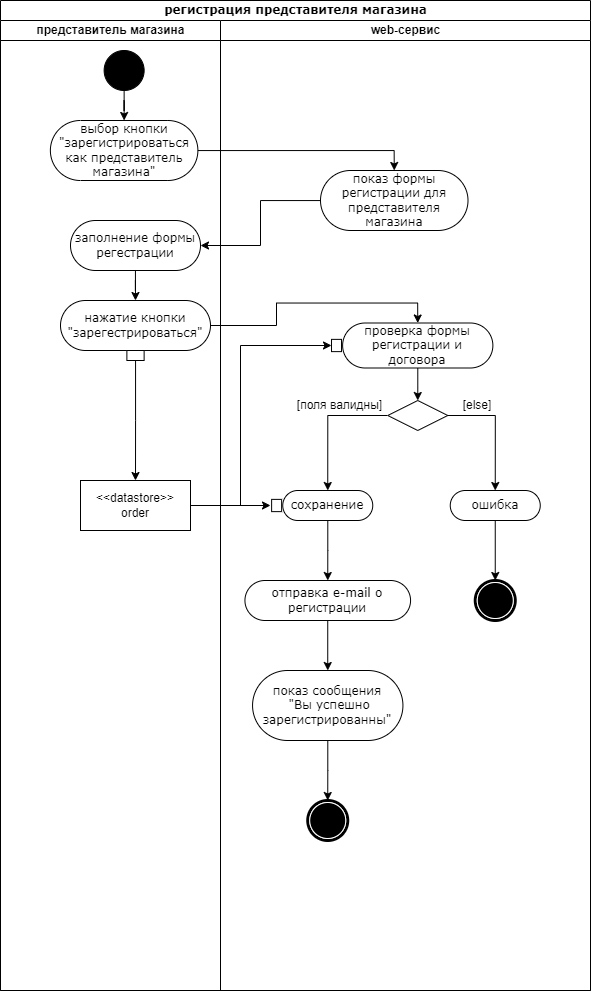

The diagram above was exported from draw.io. Its source (the exported page's mxGraphModel, read from the mxfile embedded in the PNG):
<mxGraphModel dx="1254" dy="719" grid="1" gridSize="10" guides="1" tooltips="1" connect="1" arrows="1" fold="1" page="1" pageScale="1" pageWidth="850" pageHeight="1100" background="none" math="0" shadow="0">
  <root>
    <mxCell id="0" />
    <mxCell id="1" parent="0" />
    <mxCell id="1c1d494c118603dd-1" value="регистрация представителя магазина" style="swimlane;html=1;childLayout=stackLayout;startSize=20;rounded=0;shadow=0;comic=0;labelBackgroundColor=none;strokeWidth=1;fontFamily=Verdana;fontSize=12;align=center;" parent="1" vertex="1">
      <mxGeometry x="40" y="20" width="590" height="990" as="geometry" />
    </mxCell>
    <mxCell id="1c1d494c118603dd-3" value="представитель магазина" style="swimlane;html=1;startSize=20;" parent="1c1d494c118603dd-1" vertex="1">
      <mxGeometry y="20" width="220" height="970" as="geometry" />
    </mxCell>
    <mxCell id="czTQUKRIAOiys3AA2JIJ-3" value="нажатие кнопки &quot;зарегестрироваться&quot;" style="rounded=1;whiteSpace=wrap;html=1;shadow=0;comic=0;labelBackgroundColor=none;strokeWidth=1;fontFamily=Verdana;fontSize=12;align=center;arcSize=50;" vertex="1" parent="1c1d494c118603dd-3">
      <mxGeometry x="60" y="280" width="150" height="50" as="geometry" />
    </mxCell>
    <mxCell id="czTQUKRIAOiys3AA2JIJ-4" value="" style="rounded=0;whiteSpace=wrap;html=1;" vertex="1" parent="1c1d494c118603dd-3">
      <mxGeometry x="126.38" y="330" width="17.25" height="10" as="geometry" />
    </mxCell>
    <mxCell id="czTQUKRIAOiys3AA2JIJ-34" style="edgeStyle=orthogonalEdgeStyle;rounded=0;orthogonalLoop=1;jettySize=auto;html=1;" edge="1" parent="1c1d494c118603dd-3" source="czTQUKRIAOiys3AA2JIJ-14">
      <mxGeometry relative="1" as="geometry">
        <mxPoint x="270" y="485" as="targetPoint" />
      </mxGeometry>
    </mxCell>
    <mxCell id="czTQUKRIAOiys3AA2JIJ-14" value="&amp;lt;&amp;lt;datastore&amp;gt;&amp;gt;&lt;br&gt;order" style="rounded=0;whiteSpace=wrap;html=1;" vertex="1" parent="1c1d494c118603dd-3">
      <mxGeometry x="80" y="460" width="110" height="50" as="geometry" />
    </mxCell>
    <mxCell id="czTQUKRIAOiys3AA2JIJ-7" style="edgeStyle=orthogonalEdgeStyle;rounded=0;orthogonalLoop=1;jettySize=auto;html=1;entryX=0.5;entryY=0;entryDx=0;entryDy=0;" edge="1" parent="1c1d494c118603dd-3" source="czTQUKRIAOiys3AA2JIJ-4" target="czTQUKRIAOiys3AA2JIJ-14">
      <mxGeometry relative="1" as="geometry" />
    </mxCell>
    <mxCell id="czTQUKRIAOiys3AA2JIJ-36" style="edgeStyle=orthogonalEdgeStyle;rounded=0;orthogonalLoop=1;jettySize=auto;html=1;entryX=0.5;entryY=0;entryDx=0;entryDy=0;" edge="1" parent="1c1d494c118603dd-3" source="czTQUKRIAOiys3AA2JIJ-30" target="czTQUKRIAOiys3AA2JIJ-35">
      <mxGeometry relative="1" as="geometry" />
    </mxCell>
    <mxCell id="czTQUKRIAOiys3AA2JIJ-30" value="" style="ellipse;whiteSpace=wrap;html=1;rounded=0;shadow=0;comic=0;labelBackgroundColor=none;strokeWidth=1;fillColor=#000000;fontFamily=Verdana;fontSize=12;align=center;" vertex="1" parent="1c1d494c118603dd-3">
      <mxGeometry x="103.63" y="30" width="40" height="40" as="geometry" />
    </mxCell>
    <mxCell id="czTQUKRIAOiys3AA2JIJ-35" value="выбор кнопки &quot;зарегистрироваться как представитель магазина&quot;" style="rounded=1;whiteSpace=wrap;html=1;shadow=0;comic=0;labelBackgroundColor=none;strokeWidth=1;fontFamily=Verdana;fontSize=12;align=center;arcSize=50;" vertex="1" parent="1c1d494c118603dd-3">
      <mxGeometry x="49.879999999999995" y="100" width="147.5" height="60" as="geometry" />
    </mxCell>
    <mxCell id="czTQUKRIAOiys3AA2JIJ-20" style="edgeStyle=orthogonalEdgeStyle;rounded=0;orthogonalLoop=1;jettySize=auto;html=1;" edge="1" parent="1c1d494c118603dd-1" source="czTQUKRIAOiys3AA2JIJ-14" target="czTQUKRIAOiys3AA2JIJ-17">
      <mxGeometry relative="1" as="geometry">
        <Array as="points">
          <mxPoint x="240" y="505" />
          <mxPoint x="240" y="345" />
        </Array>
      </mxGeometry>
    </mxCell>
    <mxCell id="czTQUKRIAOiys3AA2JIJ-32" style="edgeStyle=orthogonalEdgeStyle;rounded=0;orthogonalLoop=1;jettySize=auto;html=1;entryX=0.5;entryY=0;entryDx=0;entryDy=0;" edge="1" parent="1c1d494c118603dd-1" source="czTQUKRIAOiys3AA2JIJ-3" target="czTQUKRIAOiys3AA2JIJ-10">
      <mxGeometry relative="1" as="geometry" />
    </mxCell>
    <mxCell id="czTQUKRIAOiys3AA2JIJ-37" style="edgeStyle=orthogonalEdgeStyle;rounded=0;orthogonalLoop=1;jettySize=auto;html=1;entryX=0.5;entryY=0;entryDx=0;entryDy=0;" edge="1" parent="1c1d494c118603dd-1" source="czTQUKRIAOiys3AA2JIJ-35" target="czTQUKRIAOiys3AA2JIJ-8">
      <mxGeometry relative="1" as="geometry" />
    </mxCell>
    <mxCell id="1c1d494c118603dd-4" value="web-сервис" style="swimlane;html=1;startSize=20;" parent="1c1d494c118603dd-1" vertex="1">
      <mxGeometry x="220" y="20" width="370" height="970" as="geometry" />
    </mxCell>
    <mxCell id="czTQUKRIAOiys3AA2JIJ-8" value="показ формы регистрации для представителя магазина" style="rounded=1;whiteSpace=wrap;html=1;shadow=0;comic=0;labelBackgroundColor=none;strokeWidth=1;fontFamily=Verdana;fontSize=12;align=center;arcSize=50;" vertex="1" parent="1c1d494c118603dd-4">
      <mxGeometry x="100" y="150" width="147.5" height="60" as="geometry" />
    </mxCell>
    <mxCell id="czTQUKRIAOiys3AA2JIJ-10" value="проверка формы регистрации и договора" style="rounded=1;whiteSpace=wrap;html=1;shadow=0;comic=0;labelBackgroundColor=none;strokeWidth=1;fontFamily=Verdana;fontSize=12;align=center;arcSize=50;" vertex="1" parent="1c1d494c118603dd-4">
      <mxGeometry x="122.11999999999999" y="302.5" width="150.25" height="45" as="geometry" />
    </mxCell>
    <mxCell id="czTQUKRIAOiys3AA2JIJ-17" value="" style="rounded=0;whiteSpace=wrap;html=1;rotation=90;" vertex="1" parent="1c1d494c118603dd-4">
      <mxGeometry x="109.88" y="320" width="12.25" height="10" as="geometry" />
    </mxCell>
    <mxCell id="czTQUKRIAOiys3AA2JIJ-33" value="" style="rounded=0;whiteSpace=wrap;html=1;rotation=90;" vertex="1" parent="1c1d494c118603dd-4">
      <mxGeometry x="50" y="480" width="12.25" height="10" as="geometry" />
    </mxCell>
    <mxCell id="czTQUKRIAOiys3AA2JIJ-1" style="edgeStyle=orthogonalEdgeStyle;rounded=0;orthogonalLoop=1;jettySize=auto;html=1;entryX=0.5;entryY=0;entryDx=0;entryDy=0;" edge="1" parent="1" source="czTQUKRIAOiys3AA2JIJ-2" target="czTQUKRIAOiys3AA2JIJ-3">
      <mxGeometry relative="1" as="geometry" />
    </mxCell>
    <mxCell id="czTQUKRIAOiys3AA2JIJ-2" value="заполнение формы регестрации" style="rounded=1;whiteSpace=wrap;html=1;shadow=0;comic=0;labelBackgroundColor=none;strokeWidth=1;fontFamily=Verdana;fontSize=12;align=center;arcSize=50;" vertex="1" parent="1">
      <mxGeometry x="110" y="240" width="130" height="50" as="geometry" />
    </mxCell>
    <mxCell id="czTQUKRIAOiys3AA2JIJ-5" style="edgeStyle=orthogonalEdgeStyle;rounded=0;orthogonalLoop=1;jettySize=auto;html=1;" edge="1" parent="1" source="czTQUKRIAOiys3AA2JIJ-8" target="czTQUKRIAOiys3AA2JIJ-2">
      <mxGeometry relative="1" as="geometry" />
    </mxCell>
    <mxCell id="czTQUKRIAOiys3AA2JIJ-9" style="edgeStyle=orthogonalEdgeStyle;rounded=0;orthogonalLoop=1;jettySize=auto;html=1;entryX=0.5;entryY=0;entryDx=0;entryDy=0;" edge="1" parent="1" source="czTQUKRIAOiys3AA2JIJ-10" target="czTQUKRIAOiys3AA2JIJ-13">
      <mxGeometry relative="1" as="geometry" />
    </mxCell>
    <mxCell id="czTQUKRIAOiys3AA2JIJ-11" style="edgeStyle=orthogonalEdgeStyle;rounded=0;orthogonalLoop=1;jettySize=auto;html=1;entryX=0.5;entryY=0;entryDx=0;entryDy=0;" edge="1" parent="1" source="czTQUKRIAOiys3AA2JIJ-13" target="czTQUKRIAOiys3AA2JIJ-16">
      <mxGeometry relative="1" as="geometry" />
    </mxCell>
    <mxCell id="czTQUKRIAOiys3AA2JIJ-12" style="edgeStyle=orthogonalEdgeStyle;rounded=0;orthogonalLoop=1;jettySize=auto;html=1;entryX=0.5;entryY=0;entryDx=0;entryDy=0;" edge="1" parent="1" source="czTQUKRIAOiys3AA2JIJ-13" target="czTQUKRIAOiys3AA2JIJ-19">
      <mxGeometry relative="1" as="geometry" />
    </mxCell>
    <mxCell id="czTQUKRIAOiys3AA2JIJ-13" value="" style="rhombus;whiteSpace=wrap;html=1;" vertex="1" parent="1">
      <mxGeometry x="427.25" y="420" width="60" height="30" as="geometry" />
    </mxCell>
    <mxCell id="czTQUKRIAOiys3AA2JIJ-15" style="edgeStyle=orthogonalEdgeStyle;rounded=0;orthogonalLoop=1;jettySize=auto;html=1;entryX=0.5;entryY=0;entryDx=0;entryDy=0;" edge="1" parent="1" source="czTQUKRIAOiys3AA2JIJ-16">
      <mxGeometry relative="1" as="geometry">
        <mxPoint x="367.25" y="600" as="targetPoint" />
      </mxGeometry>
    </mxCell>
    <mxCell id="czTQUKRIAOiys3AA2JIJ-16" value="сохранение" style="rounded=1;whiteSpace=wrap;html=1;shadow=0;comic=0;labelBackgroundColor=none;strokeWidth=1;fontFamily=Verdana;fontSize=12;align=center;arcSize=50;" vertex="1" parent="1">
      <mxGeometry x="322.25" y="510" width="90" height="30" as="geometry" />
    </mxCell>
    <mxCell id="czTQUKRIAOiys3AA2JIJ-18" style="edgeStyle=orthogonalEdgeStyle;rounded=0;orthogonalLoop=1;jettySize=auto;html=1;entryX=0.5;entryY=0;entryDx=0;entryDy=0;" edge="1" parent="1" source="czTQUKRIAOiys3AA2JIJ-19" target="czTQUKRIAOiys3AA2JIJ-23">
      <mxGeometry relative="1" as="geometry" />
    </mxCell>
    <mxCell id="czTQUKRIAOiys3AA2JIJ-19" value="ошибка" style="rounded=1;whiteSpace=wrap;html=1;shadow=0;comic=0;labelBackgroundColor=none;strokeWidth=1;fontFamily=Verdana;fontSize=12;align=center;arcSize=50;" vertex="1" parent="1">
      <mxGeometry x="489.75" y="510" width="90" height="30" as="geometry" />
    </mxCell>
    <mxCell id="czTQUKRIAOiys3AA2JIJ-21" value="[else]" style="text;html=1;strokeColor=none;fillColor=none;align=center;verticalAlign=middle;whiteSpace=wrap;rounded=0;" vertex="1" parent="1">
      <mxGeometry x="487.25" y="410" width="60" height="30" as="geometry" />
    </mxCell>
    <mxCell id="czTQUKRIAOiys3AA2JIJ-22" value="[поля валидны]" style="text;html=1;strokeColor=none;fillColor=none;align=center;verticalAlign=middle;whiteSpace=wrap;rounded=0;" vertex="1" parent="1">
      <mxGeometry x="332.75" y="415" width="92.5" height="20" as="geometry" />
    </mxCell>
    <mxCell id="czTQUKRIAOiys3AA2JIJ-23" value="" style="shape=mxgraph.bpmn.shape;html=1;verticalLabelPosition=bottom;labelBackgroundColor=#ffffff;verticalAlign=top;perimeter=ellipsePerimeter;outline=end;symbol=terminate;rounded=0;shadow=0;comic=0;strokeWidth=1;fontFamily=Verdana;fontSize=12;align=center;" vertex="1" parent="1">
      <mxGeometry x="514.75" y="600" width="40" height="40" as="geometry" />
    </mxCell>
    <mxCell id="czTQUKRIAOiys3AA2JIJ-24" style="edgeStyle=orthogonalEdgeStyle;rounded=0;orthogonalLoop=1;jettySize=auto;html=1;entryX=0.5;entryY=0;entryDx=0;entryDy=0;" edge="1" parent="1" source="czTQUKRIAOiys3AA2JIJ-25" target="czTQUKRIAOiys3AA2JIJ-27">
      <mxGeometry relative="1" as="geometry" />
    </mxCell>
    <mxCell id="czTQUKRIAOiys3AA2JIJ-25" value="отправка e-mail о регистрации" style="rounded=1;whiteSpace=wrap;html=1;shadow=0;comic=0;labelBackgroundColor=none;strokeWidth=1;fontFamily=Verdana;fontSize=12;align=center;arcSize=50;" vertex="1" parent="1">
      <mxGeometry x="284.44" y="600" width="165.62" height="40" as="geometry" />
    </mxCell>
    <mxCell id="czTQUKRIAOiys3AA2JIJ-26" style="edgeStyle=orthogonalEdgeStyle;rounded=0;orthogonalLoop=1;jettySize=auto;html=1;entryX=0.5;entryY=0;entryDx=0;entryDy=0;" edge="1" parent="1" source="czTQUKRIAOiys3AA2JIJ-27" target="czTQUKRIAOiys3AA2JIJ-28">
      <mxGeometry relative="1" as="geometry" />
    </mxCell>
    <mxCell id="czTQUKRIAOiys3AA2JIJ-27" value="показ сообщения&lt;br&gt;&amp;nbsp;&quot;Вы успешно зарегистрированны&quot;" style="rounded=1;whiteSpace=wrap;html=1;shadow=0;comic=0;labelBackgroundColor=none;strokeWidth=1;fontFamily=Verdana;fontSize=12;align=center;arcSize=50;" vertex="1" parent="1">
      <mxGeometry x="292.06" y="690" width="150.37" height="70" as="geometry" />
    </mxCell>
    <mxCell id="czTQUKRIAOiys3AA2JIJ-28" value="" style="shape=mxgraph.bpmn.shape;html=1;verticalLabelPosition=bottom;labelBackgroundColor=#ffffff;verticalAlign=top;perimeter=ellipsePerimeter;outline=end;symbol=terminate;rounded=0;shadow=0;comic=0;strokeWidth=1;fontFamily=Verdana;fontSize=12;align=center;" vertex="1" parent="1">
      <mxGeometry x="347.24" y="820" width="40" height="40" as="geometry" />
    </mxCell>
  </root>
</mxGraphModel>